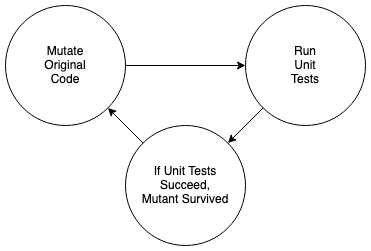

The diagram above was exported from draw.io. Its source (the exported page's mxGraphModel, read from the mxfile embedded in the PNG):
<mxGraphModel dx="946" dy="629" grid="1" gridSize="10" guides="1" tooltips="1" connect="1" arrows="1" fold="1" page="1" pageScale="1" pageWidth="827" pageHeight="1169" math="0" shadow="0">
  <root>
    <mxCell id="0" />
    <mxCell id="1" parent="0" />
    <mxCell id="NHPgo2DG16S4mlxZMYzW-6" style="edgeStyle=orthogonalEdgeStyle;rounded=0;orthogonalLoop=1;jettySize=auto;html=1;entryX=0;entryY=0.5;entryDx=0;entryDy=0;" edge="1" parent="1" source="NHPgo2DG16S4mlxZMYzW-2" target="NHPgo2DG16S4mlxZMYzW-3">
      <mxGeometry relative="1" as="geometry" />
    </mxCell>
    <mxCell id="NHPgo2DG16S4mlxZMYzW-2" value="&lt;div&gt;Mutate&lt;/div&gt;&lt;div&gt;Original&lt;/div&gt;&lt;div&gt;Code&lt;br&gt;&lt;/div&gt;" style="ellipse;whiteSpace=wrap;html=1;aspect=fixed;" vertex="1" parent="1">
      <mxGeometry x="200" y="160" width="120" height="120" as="geometry" />
    </mxCell>
    <mxCell id="NHPgo2DG16S4mlxZMYzW-7" style="rounded=0;orthogonalLoop=1;jettySize=auto;html=1;exitX=0;exitY=1;exitDx=0;exitDy=0;entryX=1;entryY=0;entryDx=0;entryDy=0;" edge="1" parent="1" source="NHPgo2DG16S4mlxZMYzW-3" target="NHPgo2DG16S4mlxZMYzW-4">
      <mxGeometry relative="1" as="geometry" />
    </mxCell>
    <mxCell id="NHPgo2DG16S4mlxZMYzW-3" value="&lt;div&gt;Run&lt;/div&gt;&lt;div&gt;Unit&lt;/div&gt;&lt;div&gt;Tests&lt;/div&gt;" style="ellipse;whiteSpace=wrap;html=1;aspect=fixed;" vertex="1" parent="1">
      <mxGeometry x="440" y="160" width="120" height="120" as="geometry" />
    </mxCell>
    <mxCell id="NHPgo2DG16S4mlxZMYzW-8" style="rounded=0;orthogonalLoop=1;jettySize=auto;html=1;exitX=0;exitY=0;exitDx=0;exitDy=0;entryX=1;entryY=1;entryDx=0;entryDy=0;" edge="1" parent="1" source="NHPgo2DG16S4mlxZMYzW-4" target="NHPgo2DG16S4mlxZMYzW-2">
      <mxGeometry relative="1" as="geometry" />
    </mxCell>
    <mxCell id="NHPgo2DG16S4mlxZMYzW-4" value="&lt;div&gt;If Unit Tests&lt;/div&gt;&lt;div&gt;Succeed,&lt;/div&gt;&lt;div&gt;Mutant Survived&lt;br&gt;&lt;/div&gt;" style="ellipse;whiteSpace=wrap;html=1;aspect=fixed;" vertex="1" parent="1">
      <mxGeometry x="320" y="280" width="120" height="120" as="geometry" />
    </mxCell>
  </root>
</mxGraphModel>